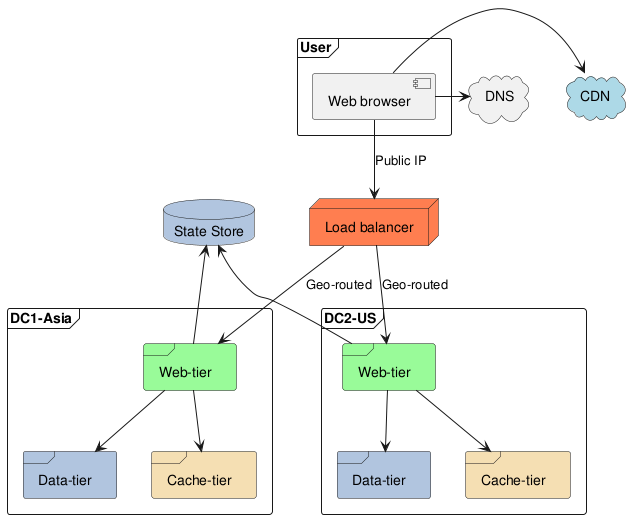

The diagram above was rendered by PlantUML. Its source (embedded in the PNG):
@startuml
frame User {
    component "Web browser" as browser
}
Node "Load balancer" as balancer #Coral

cloud DNS
browser -d-> balancer : Public IP
browser -l-> DNS

cloud CDN #lightblue
browser -r-> CDN

frame "DC1-Asia" as asia {
    frame "Web-tier" as w1 #palegreen
    frame "Data-tier" as d1 #LightSteelBlue
    frame "Cache-tier" as c1 #Wheat
    w1 -d-> d1
    w1 -d-> c1
}
frame "DC2-US" as us {
    frame "Web-tier" as w2 #palegreen
    frame "Data-tier" as d2 #LightSteelBlue
    frame "Cache-tier" as c2  #Wheat
    w2 -d-> d2
    w2 -d-> c2
}
database "State Store" as state #LightSteelBlue
w1 -u-> state
w2 -u-> state

balancer -d-> w1 : "Geo-routed"
balancer -d-> w2 : "Geo-routed"
@enduml